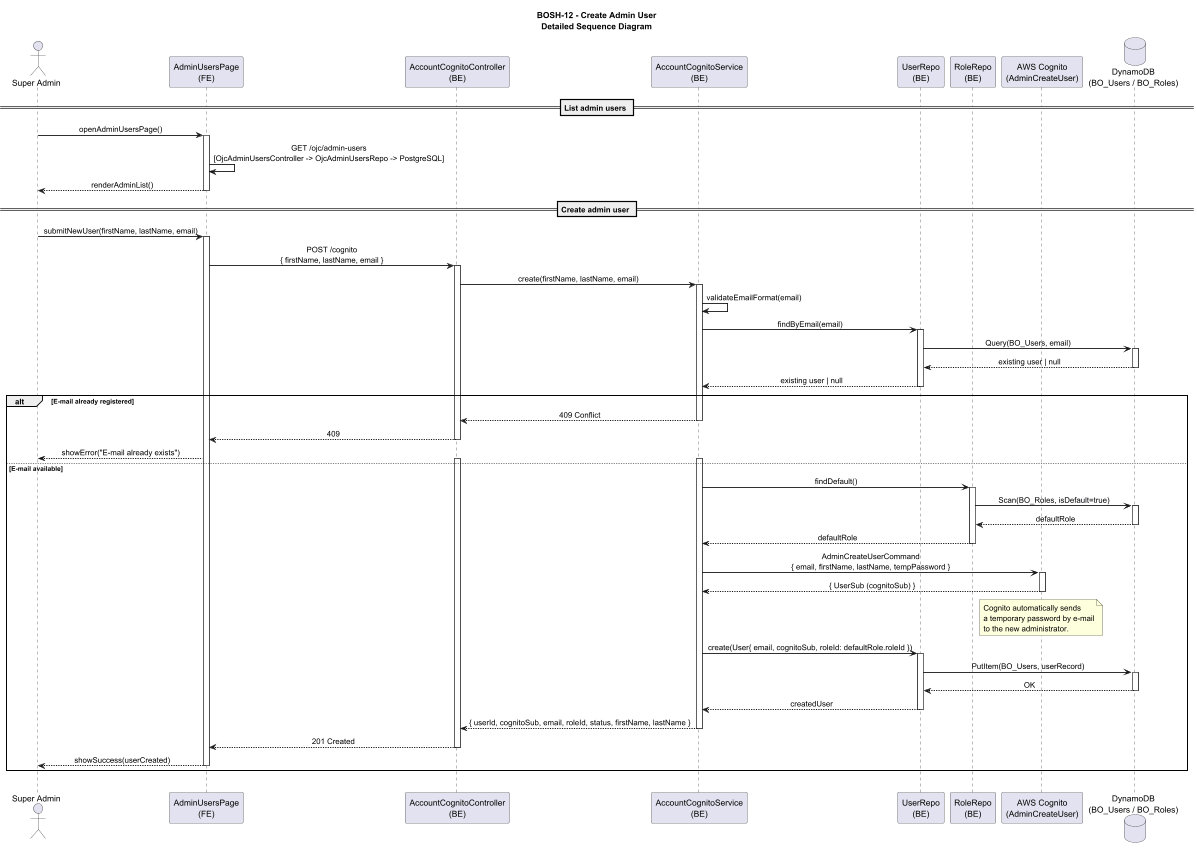

The diagram above was rendered by PlantUML. Its source (embedded in the PNG):
@startuml BOSH-12_SSD_Full
title BOSH-12 - Create Admin User\nDetailed Sequence Diagram

skinparam sequenceMessageAlign center
skinparam sequenceArrowThickness 1.5

actor "Super Admin" as SA
participant "AdminUsersPage\n(FE)" as PAGE
participant "AccountCognitoController\n(BE)" as CTRL
participant "AccountCognitoService\n(BE)" as SVC
participant "UserRepo\n(BE)" as UREP
participant "RoleRepo\n(BE)" as RREP
participant "AWS Cognito\n(AdminCreateUser)" as COG
database "DynamoDB\n(BO_Users / BO_Roles)" as DDB

== List admin users ==
SA -> PAGE : openAdminUsersPage()
activate PAGE
PAGE -> PAGE : GET /ojc/admin-users\n[OjcAdminUsersController -> OjcAdminUsersRepo -> PostgreSQL]
PAGE --> SA : renderAdminList()
deactivate PAGE

== Create admin user ==
SA -> PAGE : submitNewUser(firstName, lastName, email)
activate PAGE
PAGE -> CTRL : POST /cognito\n{ firstName, lastName, email }
activate CTRL

CTRL -> SVC : create(firstName, lastName, email)
activate SVC
SVC -> SVC : validateEmailFormat(email)

SVC -> UREP : findByEmail(email)
activate UREP
UREP -> DDB : Query(BO_Users, email)
activate DDB
DDB --> UREP : existing user | null
deactivate DDB
UREP --> SVC : existing user | null
deactivate UREP

alt E-mail already registered
    SVC --> CTRL : 409 Conflict
    deactivate SVC
    CTRL --> PAGE : 409
    deactivate CTRL
    PAGE --> SA : showError("E-mail already exists")
    

else E-mail available
    activate SVC
    activate CTRL

    SVC -> RREP : findDefault()
    activate RREP
    RREP -> DDB : Scan(BO_Roles, isDefault=true)
    activate DDB
    DDB --> RREP : defaultRole
    deactivate DDB
    RREP --> SVC : defaultRole
    deactivate RREP

    SVC -> COG : AdminCreateUserCommand\n{ email, firstName, lastName, tempPassword }
    activate COG
    COG --> SVC : { UserSub (cognitoSub) }
    deactivate COG

    note over COG
      Cognito automatically sends
      a temporary password by e-mail
      to the new administrator.
    end note

    SVC -> UREP : create(User{ email, cognitoSub, roleId: defaultRole.roleId })
    activate UREP
    UREP -> DDB : PutItem(BO_Users, userRecord)
    activate DDB
    DDB --> UREP : OK
    deactivate DDB
    UREP --> SVC : createdUser
    deactivate UREP

    SVC --> CTRL : { userId, cognitoSub, email, roleId, status, firstName, lastName }
    deactivate SVC
    CTRL --> PAGE : 201 Created
    deactivate CTRL
    PAGE --> SA : showSuccess(userCreated)
    deactivate PAGE
end
||20||

@enduml